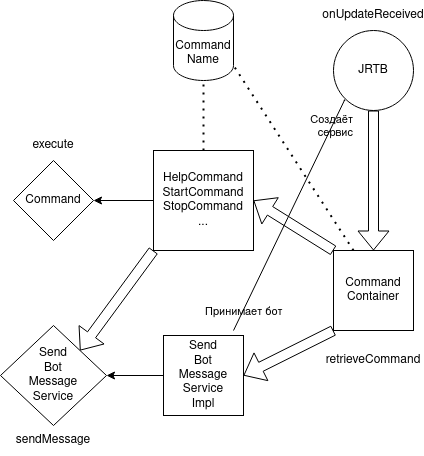

The diagram above was exported from draw.io. Its source (the exported page's mxGraphModel, read from the mxfile embedded in the PNG):
<mxGraphModel dx="1350" dy="793" grid="1" gridSize="10" guides="1" tooltips="1" connect="1" arrows="1" fold="1" page="1" pageScale="1" pageWidth="827" pageHeight="1169" math="0" shadow="0">
  <root>
    <mxCell id="0" />
    <mxCell id="1" parent="0" />
    <mxCell id="OGZFYJqxP2ix3JB_TzTe-1" value="Command" style="rhombus;whiteSpace=wrap;html=1;" vertex="1" parent="1">
      <mxGeometry x="370" y="370" width="80" height="80" as="geometry" />
    </mxCell>
    <mxCell id="OGZFYJqxP2ix3JB_TzTe-2" value="&lt;div&gt;HelpCommand&lt;/div&gt;&lt;div&gt;StartCommand&lt;/div&gt;&lt;div&gt;StopCommand&lt;/div&gt;&lt;div&gt;...&lt;br&gt;&lt;/div&gt;" style="whiteSpace=wrap;html=1;aspect=fixed;" vertex="1" parent="1">
      <mxGeometry x="510" y="360" width="100" height="100" as="geometry" />
    </mxCell>
    <mxCell id="OGZFYJqxP2ix3JB_TzTe-3" value="" style="endArrow=classic;html=1;rounded=0;exitX=0;exitY=0.5;exitDx=0;exitDy=0;entryX=1;entryY=0.5;entryDx=0;entryDy=0;" edge="1" parent="1" source="OGZFYJqxP2ix3JB_TzTe-2" target="OGZFYJqxP2ix3JB_TzTe-1">
      <mxGeometry width="50" height="50" relative="1" as="geometry">
        <mxPoint x="390" y="430" as="sourcePoint" />
        <mxPoint x="440" y="380" as="targetPoint" />
      </mxGeometry>
    </mxCell>
    <mxCell id="OGZFYJqxP2ix3JB_TzTe-4" value="&lt;div&gt;JRTB&lt;/div&gt;" style="ellipse;whiteSpace=wrap;html=1;aspect=fixed;" vertex="1" parent="1">
      <mxGeometry x="690" y="240" width="80" height="80" as="geometry" />
    </mxCell>
    <mxCell id="OGZFYJqxP2ix3JB_TzTe-5" value="&lt;div&gt;Send&lt;/div&gt;&lt;div&gt;Bot&lt;/div&gt;&lt;div&gt;Message&lt;/div&gt;&lt;div&gt;Service&lt;br&gt;&lt;/div&gt;" style="rhombus;whiteSpace=wrap;html=1;" vertex="1" parent="1">
      <mxGeometry x="357" y="535" width="106" height="100" as="geometry" />
    </mxCell>
    <mxCell id="OGZFYJqxP2ix3JB_TzTe-7" value="&lt;div&gt;Send&lt;/div&gt;&lt;div&gt;Bot&lt;/div&gt;&lt;div&gt;Message&lt;/div&gt;&lt;div&gt;Service&lt;/div&gt;&lt;div&gt;Impl&lt;/div&gt;" style="whiteSpace=wrap;html=1;aspect=fixed;labelBackgroundColor=none;" vertex="1" parent="1">
      <mxGeometry x="520" y="545" width="80" height="80" as="geometry" />
    </mxCell>
    <mxCell id="OGZFYJqxP2ix3JB_TzTe-8" value="" style="endArrow=classic;html=1;rounded=0;exitX=0;exitY=0.5;exitDx=0;exitDy=0;entryX=1;entryY=0.5;entryDx=0;entryDy=0;" edge="1" parent="1" source="OGZFYJqxP2ix3JB_TzTe-7" target="OGZFYJqxP2ix3JB_TzTe-5">
      <mxGeometry width="50" height="50" relative="1" as="geometry">
        <mxPoint x="520" y="420" as="sourcePoint" />
        <mxPoint x="470" y="600" as="targetPoint" />
      </mxGeometry>
    </mxCell>
    <mxCell id="OGZFYJqxP2ix3JB_TzTe-9" value="&lt;div&gt;Command&lt;/div&gt;&lt;div&gt;Container&lt;br&gt;&lt;/div&gt;" style="whiteSpace=wrap;html=1;aspect=fixed;labelBackgroundColor=none;" vertex="1" parent="1">
      <mxGeometry x="690" y="460" width="80" height="80" as="geometry" />
    </mxCell>
    <mxCell id="OGZFYJqxP2ix3JB_TzTe-10" value="" style="shape=flexArrow;endArrow=classic;html=1;rounded=0;entryX=1;entryY=0.5;entryDx=0;entryDy=0;exitX=0;exitY=1;exitDx=0;exitDy=0;" edge="1" parent="1" source="OGZFYJqxP2ix3JB_TzTe-9" target="OGZFYJqxP2ix3JB_TzTe-7">
      <mxGeometry width="50" height="50" relative="1" as="geometry">
        <mxPoint x="705" y="710" as="sourcePoint" />
        <mxPoint x="755" y="660" as="targetPoint" />
      </mxGeometry>
    </mxCell>
    <mxCell id="OGZFYJqxP2ix3JB_TzTe-11" value="" style="shape=flexArrow;endArrow=classic;html=1;rounded=0;entryX=1;entryY=0.5;entryDx=0;entryDy=0;exitX=0;exitY=0;exitDx=0;exitDy=0;" edge="1" parent="1" source="OGZFYJqxP2ix3JB_TzTe-9" target="OGZFYJqxP2ix3JB_TzTe-2">
      <mxGeometry width="50" height="50" relative="1" as="geometry">
        <mxPoint x="720" y="380" as="sourcePoint" />
        <mxPoint x="630" y="425" as="targetPoint" />
      </mxGeometry>
    </mxCell>
    <mxCell id="OGZFYJqxP2ix3JB_TzTe-12" value="retrieveCommand" style="text;html=1;strokeColor=none;fillColor=none;align=center;verticalAlign=middle;whiteSpace=wrap;rounded=0;labelBackgroundColor=none;" vertex="1" parent="1">
      <mxGeometry x="700" y="555" width="60" height="30" as="geometry" />
    </mxCell>
    <mxCell id="OGZFYJqxP2ix3JB_TzTe-13" value="" style="shape=flexArrow;endArrow=classic;html=1;rounded=0;entryX=0.5;entryY=0;entryDx=0;entryDy=0;exitX=0.5;exitY=1;exitDx=0;exitDy=0;" edge="1" parent="1" source="OGZFYJqxP2ix3JB_TzTe-4" target="OGZFYJqxP2ix3JB_TzTe-9">
      <mxGeometry width="50" height="50" relative="1" as="geometry">
        <mxPoint x="700" y="330" as="sourcePoint" />
        <mxPoint x="620" y="280" as="targetPoint" />
      </mxGeometry>
    </mxCell>
    <mxCell id="OGZFYJqxP2ix3JB_TzTe-14" value="&lt;div&gt;onUpdateReceived&lt;/div&gt;" style="text;html=1;strokeColor=none;fillColor=none;align=center;verticalAlign=middle;whiteSpace=wrap;rounded=0;labelBackgroundColor=none;" vertex="1" parent="1">
      <mxGeometry x="700" y="210" width="60" height="30" as="geometry" />
    </mxCell>
    <mxCell id="OGZFYJqxP2ix3JB_TzTe-15" value="" style="shape=flexArrow;endArrow=classic;html=1;rounded=0;entryX=1;entryY=0;entryDx=0;entryDy=0;exitX=0;exitY=1;exitDx=0;exitDy=0;" edge="1" parent="1" source="OGZFYJqxP2ix3JB_TzTe-2" target="OGZFYJqxP2ix3JB_TzTe-5">
      <mxGeometry width="50" height="50" relative="1" as="geometry">
        <mxPoint x="340" y="525" as="sourcePoint" />
        <mxPoint x="390" y="475" as="targetPoint" />
      </mxGeometry>
    </mxCell>
    <mxCell id="OGZFYJqxP2ix3JB_TzTe-16" value="sendMessage" style="text;html=1;strokeColor=none;fillColor=none;align=center;verticalAlign=middle;whiteSpace=wrap;rounded=0;labelBackgroundColor=none;" vertex="1" parent="1">
      <mxGeometry x="380" y="635" width="60" height="30" as="geometry" />
    </mxCell>
    <mxCell id="OGZFYJqxP2ix3JB_TzTe-17" value="execute" style="text;html=1;strokeColor=none;fillColor=none;align=center;verticalAlign=middle;whiteSpace=wrap;rounded=0;labelBackgroundColor=none;" vertex="1" parent="1">
      <mxGeometry x="380" y="340" width="60" height="30" as="geometry" />
    </mxCell>
    <mxCell id="OGZFYJqxP2ix3JB_TzTe-19" value="&lt;div&gt;Command&lt;/div&gt;&lt;div&gt;Name&lt;br&gt;&lt;/div&gt;" style="shape=cylinder3;whiteSpace=wrap;html=1;boundedLbl=1;backgroundOutline=1;size=15;labelBackgroundColor=none;" vertex="1" parent="1">
      <mxGeometry x="530" y="210" width="60" height="80" as="geometry" />
    </mxCell>
    <mxCell id="OGZFYJqxP2ix3JB_TzTe-26" value="" style="endArrow=classic;html=1;rounded=0;endSize=0;strokeColor=default;entryX=0;entryY=1;entryDx=0;entryDy=0;" edge="1" parent="1" target="OGZFYJqxP2ix3JB_TzTe-4">
      <mxGeometry relative="1" as="geometry">
        <mxPoint x="590" y="540" as="sourcePoint" />
        <mxPoint x="530" y="460" as="targetPoint" />
      </mxGeometry>
    </mxCell>
    <mxCell id="OGZFYJqxP2ix3JB_TzTe-28" value="Принимает бот" style="edgeLabel;resizable=0;html=1;align=left;verticalAlign=bottom;labelBackgroundColor=none;" connectable="0" vertex="1" parent="OGZFYJqxP2ix3JB_TzTe-26">
      <mxGeometry x="-1" relative="1" as="geometry">
        <mxPoint x="-30" y="-10" as="offset" />
      </mxGeometry>
    </mxCell>
    <mxCell id="OGZFYJqxP2ix3JB_TzTe-29" value="&lt;div&gt;Создаёт&lt;/div&gt;&lt;div&gt;сервис&lt;br&gt;&lt;/div&gt;" style="edgeLabel;resizable=0;html=1;align=right;verticalAlign=bottom;labelBackgroundColor=none;" connectable="0" vertex="1" parent="OGZFYJqxP2ix3JB_TzTe-26">
      <mxGeometry x="1" relative="1" as="geometry">
        <mxPoint x="8" y="42" as="offset" />
      </mxGeometry>
    </mxCell>
    <mxCell id="OGZFYJqxP2ix3JB_TzTe-30" value="" style="endArrow=none;dashed=1;html=1;dashPattern=1 3;strokeWidth=2;rounded=0;endSize=0;entryX=0.5;entryY=1;entryDx=0;entryDy=0;entryPerimeter=0;exitX=0.5;exitY=0;exitDx=0;exitDy=0;" edge="1" parent="1" source="OGZFYJqxP2ix3JB_TzTe-2" target="OGZFYJqxP2ix3JB_TzTe-19">
      <mxGeometry width="50" height="50" relative="1" as="geometry">
        <mxPoint x="420" y="490" as="sourcePoint" />
        <mxPoint x="470" y="440" as="targetPoint" />
      </mxGeometry>
    </mxCell>
    <mxCell id="OGZFYJqxP2ix3JB_TzTe-31" value="" style="endArrow=none;dashed=1;html=1;dashPattern=1 3;strokeWidth=2;rounded=0;endSize=0;entryX=1;entryY=1;entryDx=0;entryDy=-15;entryPerimeter=0;exitX=0.25;exitY=0;exitDx=0;exitDy=0;" edge="1" parent="1" source="OGZFYJqxP2ix3JB_TzTe-9" target="OGZFYJqxP2ix3JB_TzTe-19">
      <mxGeometry width="50" height="50" relative="1" as="geometry">
        <mxPoint x="570" y="370" as="sourcePoint" />
        <mxPoint x="570" y="300" as="targetPoint" />
      </mxGeometry>
    </mxCell>
  </root>
</mxGraphModel>